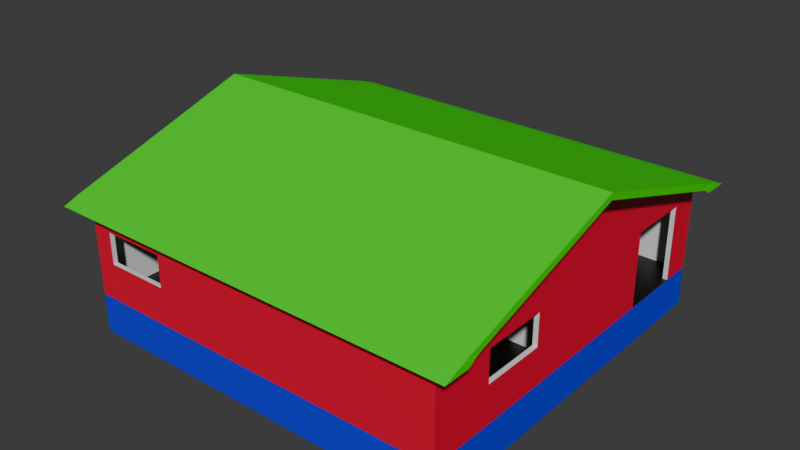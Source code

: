 # Source: Cabin_Floor_walls.blend  (saved by Blender 4.4.32; exported with 4.5.12 LTS)
import bpy
from mathutils import Matrix  # noqa: F401  (used for matrix-valued properties, if any)

bpy.ops.wm.read_factory_settings(use_empty=True)
scene = bpy.context.scene
scene.name = 'Scene'

# ---- collections
col_collection = bpy.data.collections.new('Collection'); scene.collection.children.link(col_collection)

# ---- materials (node trees are filled in below, after node groups)
mat_interior_walls = bpy.data.materials.new('Interior Walls')
mat_floor = bpy.data.materials.new('Floor')
mat_exterior_walls = bpy.data.materials.new('Exterior Walls')
mat_exterior_floor = bpy.data.materials.new('Exterior floor')
mat_roof_exterior = bpy.data.materials.new('Roof Exterior')
mat_roof_interior = bpy.data.materials.new('Roof Interior')

# ---- material node trees
mat_interior_walls.use_nodes = True; mat_interior_walls.node_tree.nodes.clear()
_N = mat_interior_walls.node_tree.nodes; _L = mat_interior_walls.node_tree.links
n0 = _N.new('ShaderNodeBsdfPrincipled'); n0.name = 'Principled BSDF'; n0.location = (10, 300)
n1 = _N.new('ShaderNodeOutputMaterial'); n1.name = 'Material Output'; n1.location = (300, 300)
_L.new(n0.outputs[0], n1.inputs[0])
n1.is_active_output = True
mat_floor.use_nodes = True; mat_floor.node_tree.nodes.clear()
_N = mat_floor.node_tree.nodes; _L = mat_floor.node_tree.links
n0 = _N.new('ShaderNodeBsdfPrincipled'); n0.name = 'Principled BSDF'; n0.location = (10, 300)
n0.inputs[0].default_value = (0.0, 0.0, 0.0, 1.0)
n1 = _N.new('ShaderNodeOutputMaterial'); n1.name = 'Material Output'; n1.location = (300, 300)
_L.new(n0.outputs[0], n1.inputs[0])
n1.is_active_output = True
mat_exterior_walls.use_nodes = True; mat_exterior_walls.node_tree.nodes.clear()
_N = mat_exterior_walls.node_tree.nodes; _L = mat_exterior_walls.node_tree.links
n0 = _N.new('ShaderNodeBsdfPrincipled'); n0.name = 'Principled BSDF'; n0.location = (10, 300)
n0.inputs[0].default_value = (0.8006, 0.0, 0.03563, 1.0)
n1 = _N.new('ShaderNodeOutputMaterial'); n1.name = 'Material Output'; n1.location = (300, 300)
_L.new(n0.outputs[0], n1.inputs[0])
n1.is_active_output = True
mat_exterior_floor.use_nodes = True; mat_exterior_floor.node_tree.nodes.clear()
_N = mat_exterior_floor.node_tree.nodes; _L = mat_exterior_floor.node_tree.links
n0 = _N.new('ShaderNodeBsdfPrincipled'); n0.name = 'Principled BSDF'; n0.location = (10, 300)
n0.inputs[0].default_value = (0.0, 0.0176, 0.8003, 1.0)
n1 = _N.new('ShaderNodeOutputMaterial'); n1.name = 'Material Output'; n1.location = (300, 300)
_L.new(n0.outputs[0], n1.inputs[0])
n1.is_active_output = True
mat_roof_exterior.use_nodes = True; mat_roof_exterior.node_tree.nodes.clear()
_N = mat_roof_exterior.node_tree.nodes; _L = mat_roof_exterior.node_tree.links
n0 = _N.new('ShaderNodeBsdfPrincipled'); n0.name = 'Principled BSDF'; n0.location = (10, 300)
n0.inputs[0].default_value = (0.02159, 0.8002, 0.0, 1.0)
n1 = _N.new('ShaderNodeOutputMaterial'); n1.name = 'Material Output'; n1.location = (300, 300)
_L.new(n0.outputs[0], n1.inputs[0])
n1.is_active_output = True
mat_roof_interior.use_nodes = True; mat_roof_interior.node_tree.nodes.clear()
_N = mat_roof_interior.node_tree.nodes; _L = mat_roof_interior.node_tree.links
n0 = _N.new('ShaderNodeBsdfPrincipled'); n0.name = 'Principled BSDF'; n0.location = (10, 300)
n0.inputs[0].default_value = (0.0, 0.8003, 0.2318, 1.0)
n1 = _N.new('ShaderNodeOutputMaterial'); n1.name = 'Material Output'; n1.location = (300, 300)
_L.new(n0.outputs[0], n1.inputs[0])
n1.is_active_output = True

# ---- world
world_world = bpy.data.worlds.new('World'); scene.world = world_world
world_world.use_nodes = True; world_world.node_tree.nodes.clear()
_N = world_world.node_tree.nodes; _L = world_world.node_tree.links
n0 = _N.new('ShaderNodeOutputWorld'); n0.name = 'World Output'; n0.location = (300, 300)
n1 = _N.new('ShaderNodeBackground'); n1.name = 'Background'; n1.location = (10, 300)
n1.inputs[0].default_value = (0.05088, 0.05088, 0.05088, 1.0)
_L.new(n1.outputs[0], n0.inputs[0])
n0.is_active_output = True
world_world.color = (0.05088, 0.05088, 0.05088)
world_world.sun_shadow_jitter_overblur = 0.0

# ---- meshes
me_cube_002 = bpy.data.meshes.new('Cube.002')
me_cube_002.from_pydata([(-1.0, -1.0, -1.0), (-0.975, -0.975, 1.0), (-1.0, 1.0, -1.0), (-0.975, 0.975, 1.0), (1.0, -1.0, -1.0), (0.975, -0.975, 1.0), (1.0, 1.0, -1.0), (0.975, 0.975, 1.0), (-1.0, -1.0, 1.0), (-1.0, 1.0, 1.0), (1.0, 1.0, 1.0), (1.0, -1.0, 1.0), (-1.0, -1.0, 5.607), (-1.0, 1.0, 5.607), (1.0, 1.0, 5.607), (1.0, -1.0, 5.607), (-0.975, -0.975, 5.5), (-0.975, 0.975, 5.5), (0.975, 0.975, 5.5), (0.975, -0.975, 5.5), (0.1656, -0.09858, 0.8166), (0.1656, -0.09858, 5.494), (0.1656, -0.06882, 0.8166), (0.1656, -0.06882, 5.494), (0.9781, -0.09858, 0.8166), (0.9781, -0.09858, 5.494), (0.9781, -0.06882, 0.8166), (0.9781, -0.06882, 5.494), (0.1508, -0.1347, 0.86), (0.1508, -0.1347, 5.543), (0.1508, -0.002272, 0.86), (0.1508, -0.002272, 5.543), (0.176, -0.1347, 0.86), (0.176, -0.1347, 5.543), (0.176, -0.002272, 0.86), (0.176, -0.002272, 5.543), (0.1508, -0.9752, 0.86), (0.1508, -0.9752, 5.543), (0.1508, -0.8051, 0.86), (0.1508, -0.8051, 5.543), (0.176, -0.9752, 0.86), (0.176, -0.9752, 5.543), (0.176, -0.8051, 0.86), (0.176, -0.8051, 5.543), (0.1502, -0.5374, 0.8457), (0.1502, -0.5374, 5.529), (0.1502, -0.32, 0.8457), (0.1502, -0.32, 5.529), (0.1754, -0.5374, 0.8457), (0.1754, -0.5374, 5.529), (0.1754, -0.32, 0.8457), (0.1754, -0.32, 5.529), (0.1502, 0.1877, 0.8457), (0.1502, 0.1877, 5.529), (0.1502, 0.3816, 0.8457), (0.1502, 0.3816, 5.529), (0.1754, 0.1877, 0.8457), (0.1754, 0.1877, 5.529), (0.1754, 0.3816, 0.8457), (0.1754, 0.3816, 5.529), (0.1656, 0.2481, 0.8166), (0.1656, 0.2481, 5.494), (0.1656, 0.2778, 0.8166), (0.1656, 0.2778, 5.494), (0.9781, 0.2481, 0.8166), (0.9781, 0.2481, 5.494), (0.9781, 0.2778, 0.8166), (0.9781, 0.2778, 5.494), (-0.5264, -0.1294, 0.8166), (-0.5264, -0.1294, 5.494), (-0.5264, -0.09964, 0.8166), (-0.5264, -0.09964, 5.494), (-0.1799, -0.1294, 0.8166), (-0.1799, -0.1294, 5.494), (-0.1799, -0.09964, 0.8166), (-0.1799, -0.09964, 5.494), (-0.9781, -0.1281, 0.8166), (-0.9781, -0.1281, 5.494), (-0.9781, -0.09835, 0.8166), (-0.9781, -0.09835, 5.494), (-0.8366, -0.1281, 0.8166), (-0.8366, -0.1281, 5.494), (-0.8366, -0.09835, 0.8166), (-0.8366, -0.09835, 5.494), (0.004777, -0.9748, 0.8457), (0.004777, -0.9748, 5.529), (0.004777, -0.3274, 0.8457), (0.004777, -0.3274, 5.529), (0.02997, -0.9748, 0.8457), (0.02997, -0.9748, 5.529), (0.02997, -0.3222, 0.8457), (0.02997, -0.3222, 5.529), (-0.3972, -0.3574, 0.8166), (-0.3972, -0.3574, 5.531), (-0.3972, -0.3277, 0.8166), (-0.3972, -0.3277, 5.509), (-0.1814, -0.3574, 0.8166), (-0.1814, -0.3574, 5.531), (-0.1814, -0.3277, 0.8166), (-0.1814, -0.3277, 5.509), (-0.422, -0.9764, 0.8457), (-0.422, -0.9764, 5.529), (-0.422, -0.1211, 0.8457), (-0.422, -0.1211, 5.529), (-0.3969, -0.9764, 0.8457), (-0.3969, -0.9764, 5.529), (-0.3969, -0.1211, 0.8457), (-0.3969, -0.1211, 5.529), (-0.975, 0.01089, 1.007), (-0.975, 0.1801, 1.007), (-0.975, 0.1801, 4.879), (-0.975, 0.01089, 4.879), (-1.0, 0.1801, 1.007), (-1.0, 0.01089, 1.007), (-1.0, 0.01089, 4.879), (-1.0, 0.1801, 4.879), (1.0, 0.4951, 1.007), (1.0, 0.8336, 4.879), (1.0, 0.8336, 1.007), (1.0, 0.4951, 4.879), (0.975, 0.4951, 1.007), (0.975, 0.8336, 1.007), (0.975, 0.4951, 4.879), (0.975, 0.8336, 4.879), (1.0, -0.6623, 2.917), (1.0, -0.6623, 4.545), (1.0, -0.3238, 4.545), (1.0, -0.3238, 2.917), (0.975, -0.6623, 4.545), (0.975, -0.3238, 4.545), (0.975, -0.6623, 2.917), (0.975, -0.3238, 2.917), (-0.975, -0.6623, 2.917), (-0.975, -0.6623, 4.545), (-0.975, -0.3238, 2.917), (-0.975, -0.3238, 4.545), (-1.0, -0.3238, 2.917), (-1.0, -0.6623, 2.917), (-1.0, -0.6623, 4.545), (-1.0, -0.3238, 4.545), (-0.975, 0.3866, 2.917), (-0.975, 0.3866, 4.545), (-0.975, 0.7251, 2.917), (-0.975, 0.7251, 4.545), (-1.0, 0.7251, 2.917), (-1.0, 0.3866, 2.917), (-1.0, 0.3866, 4.545), (-1.0, 0.7251, 4.545), (-0.2731, 1.0, 2.917), (0.06541, 1.0, 2.917), (-0.2731, 1.0, 4.545), (0.06541, 1.0, 4.545), (0.06541, 0.975, 2.917), (-0.2731, 0.975, 2.917), (-0.2731, 0.975, 4.545), (0.06541, 0.975, 4.545), (-0.8951, -0.975, 2.917), (-0.8951, -0.975, 4.545), (-0.5566, -0.975, 2.917), (-0.5566, -0.975, 4.545), (-0.8951, -1.0, 2.917), (-0.8951, -1.0, 4.545), (-0.5566, -1.0, 4.545), (-0.5566, -1.0, 2.917), (0.02538, -0.3505, 0.8166), (0.02538, -0.3505, 5.494), (0.02538, -0.3207, 0.8166), (0.02538, -0.3207, 5.518), (0.161, -0.3505, 0.8166), (0.161, -0.3505, 5.494), (0.161, -0.3207, 0.8166), (0.161, -0.3207, 5.518), (1.0, 1.0, 5.806), (1.0, -1.0, 5.806), (-0.9999, -0.8723, 5.858), (-0.9999, 0.8723, 5.858), (0.9999, 0.8723, 5.858), (0.9999, -0.8723, 5.858), (-1.0, 0.897, 5.776), (-1.0, -1.0, 5.806), (-0.975, 0.0, 5.5), (0.975, 0.0, 5.5), (-0.975, 0.975, 5.653), (0.975, 0.975, 5.653), (0.0, 0.975, 5.5), (0.0, -0.975, 5.5), (-0.9999, 0.0, 8.548), (0.9999, 0.0, 8.548), (0.0, 0.975, 5.89), (0.0, -0.975, 5.89), (-0.975, -0.975, 5.653), (0.975, -0.975, 5.653), (0.0, 0.0, 8.896), (0.0, 0.0, 5.5), (0.0, 0.975, 5.653), (0.0, -0.975, 5.653), (-1.0, -0.8962, 5.778), (-1.0, -0.9419, 5.607), (1.0, -0.9419, 5.607), (1.0, -0.8962, 5.778), (-1.0, 0.9419, 5.607), (1.0, 0.9419, 5.607), (-1.0, 0.8962, 5.778), (1.0, 0.8962, 5.778), (1.0, 1.0, 5.5), (1.0, -1.0, 5.5), (-1.0, -1.0, 5.5), (-1.0, 1.0, 5.5), (-0.9999, 0.0, 8.896), (-0.9999, 0.975, 5.89), (0.9999, 0.0, 8.896), (0.9999, -0.975, 5.89), (-1.0, -0.897, 5.776), (-0.9999, -0.975, 5.89), (-1.0, 1.0, 5.806), (1.0, 0.897, 5.776), (0.9999, 0.975, 5.89), (1.0, -0.897, 5.776), (-1.0, -1.0, 5.806), (-1.0, -1.082, 5.5), (1.0, -1.082, 5.5), (1.0, -1.0, 5.806), (-1.0, 1.082, 5.5), (-1.0, 1.0, 5.806), (1.0, 1.0, 5.806), (1.0, 1.082, 5.5), (-0.9999, 0.0, 8.896), (-0.9999, 0.975, 5.89), (0.9999, 0.0, 8.896), (0.9999, -0.975, 5.89), (-1.0, -1.0, 5.806), (-0.9999, -0.975, 5.89), (-1.0, 1.0, 5.806), (1.0, 1.0, 5.806), (0.9999, 0.975, 5.89), (1.0, -1.0, 5.806), (-1.0, -1.0, 5.806), (-1.0, -1.082, 5.5), (1.0, -1.082, 5.5), (1.0, -1.0, 5.806), (-1.0, 1.082, 5.5), (-1.0, 1.0, 5.806), (1.0, 1.0, 5.806), (1.0, 1.082, 5.5), (-0.9999, 0.0, 8.548), (-0.9999, 0.8723, 5.858), (0.9999, 0.0, 8.548), (0.9999, -0.8723, 5.858), (-1.0, -0.897, 5.776), (-0.9999, -0.8723, 5.858), (-1.0, 0.897, 5.776), (1.0, 0.897, 5.776), (0.9999, 0.8723, 5.858), (1.0, -0.897, 5.776), (-1.0, -0.8962, 5.778), (-1.0, -0.9419, 5.506), (1.0, -0.9419, 5.506), (1.0, -0.8962, 5.778), (-1.0, 0.9419, 5.506), (-1.0, 0.8962, 5.778), (1.0, 0.8962, 5.778), (1.0, 0.9419, 5.506), (-1.102, 0.0, 8.896), (-1.102, 0.975, 5.89), (1.102, 0.0, 8.896), (1.102, -0.975, 5.89), (-1.103, -1.0, 5.806), (-1.102, -0.975, 5.89), (-1.103, 1.0, 5.806), (1.103, 1.0, 5.806), (1.102, 0.975, 5.89), (1.103, -1.0, 5.806), (-1.103, -1.0, 5.806), (-1.103, -1.082, 5.5), (1.103, -1.082, 5.5), (1.103, -1.0, 5.806), (-1.103, 1.082, 5.5), (-1.103, 1.0, 5.806), (1.103, 1.0, 5.806), (1.103, 1.082, 5.5), (-1.102, 0.0, 8.548), (-1.102, 0.8723, 5.858), (1.102, 0.0, 8.548), (1.102, -0.8723, 5.858), (-1.103, -0.897, 5.776), (-1.102, -0.8723, 5.858), (-1.103, 0.897, 5.776), (1.103, 0.897, 5.776), (1.102, 0.8723, 5.858), (1.103, -0.897, 5.776), (-1.103, -0.8962, 5.778), (-1.103, -0.9419, 5.506), (1.103, -0.9419, 5.506), (1.103, -0.8962, 5.778), (-1.103, 0.9419, 5.506), (-1.103, 0.8962, 5.778), (1.103, 0.8962, 5.778), (1.103, 0.9419, 5.506), (-1.0, 1.082, 5.5), (1.0, 1.082, 5.5), (-1.0, 1.082, 5.5), (1.0, 1.082, 5.5), (-1.103, 1.082, 5.5), (1.103, 1.082, 5.5), (0.1508, -0.002813, 4.622), (0.1508, -0.002813, 5.53), (0.1508, 0.191, 4.622), (0.1508, 0.191, 5.53), (0.176, -0.002813, 4.622), (0.176, -0.002813, 5.53), (0.176, 0.191, 4.622), (0.176, 0.191, 5.53), (0.1508, -0.3225, 4.622), (0.1508, -0.3225, 5.53), (0.1508, -0.1287, 4.622), (0.1508, -0.1287, 5.53), (0.176, -0.3225, 4.622), (0.176, -0.3225, 5.53), (0.176, -0.1287, 4.622), (0.176, -0.1287, 5.53), (0.009101, -0.3578, 4.622), (0.009101, -0.3578, 5.53), (-0.1847, -0.3578, 4.622), (-0.1847, -0.3578, 5.53), (0.009101, -0.3277, 4.622), (0.009101, -0.3277, 5.53), (-0.1847, -0.3277, 4.622), (-0.1847, -0.3277, 5.53)], [(219, 255), (206, 237), (225, 261), (204, 243)], [(0, 8, 9, 2), (2, 9, 10, 6), (6, 10, 11, 4), (4, 11, 8, 0), (2, 6, 4, 0), (7, 3, 1, 5), (118, 10, 204, 117), (124, 125, 205, 11, 10, 118, 116, 119, 126, 127), (119, 117, 204, 205, 125, 126), (132, 133, 16, 1, 108, 111, 135, 134), (133, 135, 111, 110, 141, 143, 17, 180, 16), (140, 141, 110, 109, 3, 17, 143, 142), (108, 1, 3, 109), (120, 121, 7, 5, 19, 128, 130, 131, 129, 122), (128, 19, 181, 18, 123, 122, 129), (18, 7, 121, 123), (151, 204, 10, 9, 207, 150, 148, 149), (150, 207, 204, 151), (195, 190, 213, 189), (204, 207, 222, 225), (194, 183, 216, 188), (206, 205, 220, 219), (19, 5, 1, 16, 157, 156, 158, 159), (157, 16, 185, 19, 159), (155, 18, 184, 17, 154), (153, 154, 17, 3, 7, 18, 155, 152), (136, 139, 114, 113, 8, 206, 138, 137), (144, 147, 207, 9, 112, 115, 146, 145), (139, 138, 206, 207, 147, 146, 115, 114), (112, 9, 8, 113), (161, 206, 8, 11, 205, 162, 163, 160), (162, 205, 206, 161), (20, 21, 23, 22), (22, 23, 27, 26), (26, 27, 25, 24), (24, 25, 21, 20), (22, 26, 24, 20), (27, 23, 21, 25), (28, 29, 31, 30), (30, 31, 35, 34), (34, 35, 33, 32), (32, 33, 29, 28), (30, 34, 32, 28), (35, 31, 29, 33), (36, 37, 39, 38), (38, 39, 43, 42), (42, 43, 41, 40), (40, 41, 37, 36), (44, 45, 47, 46), (46, 47, 51, 50), (50, 51, 49, 48), (48, 49, 45, 44), (52, 53, 55, 54), (54, 55, 59, 58), (58, 59, 57, 56), (56, 57, 53, 52), (62, 63, 67, 66), (64, 65, 61, 60), (62, 66, 64, 60), (67, 63, 61, 65), (70, 71, 75, 74), (72, 73, 69, 68), (70, 74, 72, 68), (75, 71, 69, 73), (78, 79, 83, 82), (80, 81, 77, 76), (78, 82, 80, 76), (83, 79, 77, 81), (84, 85, 87, 86), (86, 87, 91, 90), (90, 91, 89, 88), (88, 89, 85, 84), (94, 95, 99, 98), (96, 97, 93, 92), (94, 98, 96, 92), (99, 95, 93, 97), (100, 101, 103, 102), (102, 103, 107, 106), (106, 107, 105, 104), (104, 105, 101, 100), (98, 99, 97, 96), (74, 75, 73, 72), (82, 83, 81, 80), (70, 68, 69, 71), (112, 109, 110, 115), (114, 111, 108, 113), (108, 109, 112, 113), (115, 110, 111, 114), (121, 118, 117, 123), (116, 120, 122, 119), (116, 118, 121, 120), (119, 122, 123, 117), (131, 127, 126, 129), (128, 125, 124, 130), (124, 127, 131, 130), (129, 126, 125, 128), (136, 134, 135, 139), (132, 137, 138, 133), (132, 134, 136, 137), (139, 135, 133, 138), (144, 142, 143, 147), (146, 141, 140, 145), (140, 142, 144, 145), (147, 143, 141, 146), (153, 148, 150, 154), (155, 151, 149, 152), (152, 149, 148, 153), (150, 151, 155, 154), (160, 156, 157, 161), (158, 163, 162, 159), (163, 158, 156, 160), (157, 159, 162, 161), (166, 167, 171, 170), (168, 169, 165, 164), (166, 170, 168, 164), (171, 167, 165, 169), (170, 171, 169, 168), (174, 186, 175, 178, 212), (209, 188, 216, 172, 214), (176, 187, 177, 217, 215), (211, 189, 213, 179, 173), (13, 12, 212, 178), (193, 185, 16, 180), (15, 14, 215, 217), (192, 188, 209, 208), (189, 192, 208, 213), (211, 210, 192, 189), (210, 216, 188, 192), (184, 193, 180, 17), (18, 181, 193, 184), (181, 19, 185, 193), (182, 194, 188, 209), (17, 184, 194, 182), (184, 18, 183, 194), (191, 195, 189, 211), (19, 185, 195, 191), (185, 16, 190, 195), (219, 220, 221, 218), (15, 217, 199, 198), (173, 179, 218, 221), (212, 12, 197, 196), (225, 222, 223, 224), (215, 14, 201, 203), (214, 172, 224, 223), (13, 178, 202, 200), (14, 15, 205, 204), (12, 13, 207, 206), (197, 219, 237, 255), (196, 197, 255, 254), (218, 196, 254, 236), (210, 211, 229, 228), (187, 176, 252, 246), (225, 224, 242, 243), (173, 217, 253, 235), (208, 209, 227, 226), (186, 174, 249, 244), (223, 222, 240, 241), (199, 217, 173, 221), (212, 196, 218, 179), (215, 172, 233, 251), (217, 177, 247, 253), (215, 203, 224, 172), (202, 178, 214, 223), (254, 255, 291, 290), (235, 253, 289, 271), (231, 226, 262, 267), (246, 252, 288, 282), (251, 233, 269, 287), (229, 235, 271, 265), (244, 249, 285, 280), (233, 234, 270, 269), (253, 247, 283, 289), (232, 250, 286, 268), (227, 232, 268, 263), (252, 251, 287, 288), (219, 218, 236, 237), (198, 199, 257, 256), (179, 213, 231, 230), (220, 198, 256, 238), (221, 220, 238, 239), (209, 214, 232, 227), (199, 221, 239, 257), (222, 200, 258, 240), (202, 223, 241, 259), (172, 216, 234, 233), (224, 203, 260, 242), (175, 186, 244, 245), (213, 208, 226, 231), (200, 202, 259, 258), (211, 173, 235, 229), (201, 225, 243, 261), (177, 187, 246, 247), (216, 210, 228, 234), (203, 201, 261, 260), (174, 212, 248, 249), (212, 179, 230, 248), (178, 175, 245, 250), (214, 178, 250, 232), (176, 215, 251, 252), (281, 280, 262, 263), (283, 282, 264, 265), (285, 284, 266, 267), (286, 281, 263, 268), (288, 287, 269, 270), (289, 283, 265, 271), (280, 285, 267, 262), (282, 288, 270, 264), (290, 291, 273, 272), (292, 293, 275, 274), (294, 295, 277, 276), (296, 297, 279, 278), (234, 228, 264, 270), (236, 254, 290, 272), (256, 257, 293, 292), (237, 236, 272, 273), (255, 237, 273, 291), (258, 259, 295, 294), (239, 238, 274, 275), (238, 256, 292, 274), (260, 261, 297, 296), (241, 240, 276, 277), (257, 239, 275, 293), (243, 242, 278, 279), (240, 258, 294, 276), (245, 244, 280, 281), (259, 241, 277, 295), (247, 246, 282, 283), (242, 260, 296, 278), (226, 227, 263, 262), (249, 248, 284, 285), (261, 243, 279, 297), (228, 229, 265, 264), (250, 245, 281, 286), (230, 231, 267, 266), (248, 230, 266, 284), (207, 258, 240, 222), (255, 206, 219, 237), (205, 256, 238, 220), (261, 204, 225, 243), (279, 243, 301, 303), (240, 276, 302, 300), (222, 225, 299, 298), (304, 305, 307, 306), (306, 307, 311, 310), (310, 311, 309, 308), (308, 309, 305, 304), (306, 310, 308, 304), (311, 307, 305, 309), (312, 313, 315, 314), (314, 315, 319, 318), (318, 319, 317, 316), (316, 317, 313, 312), (314, 318, 316, 312), (319, 315, 313, 317), (86, 87, 167, 166), (320, 321, 323, 322), (322, 323, 327, 326), (326, 327, 325, 324), (324, 325, 321, 320), (322, 326, 324, 320), (327, 323, 321, 325)])
me_cube_002.polygons.foreach_set('material_index', [3, 3, 3, 3, 3, 1, 2, 2, 2, 0, 0, 0, 0, 0, 0, 0, 2, 2, 0, 4, 0, 4, 0, 0, 0, 0, 2, 2, 2, 0, 2, 2, 0, 0, 0, 0, 0, 0, 0, 0, 0, 0, 0, 0, 0, 0, 0, 0, 0, 0, 0, 0, 0, 0, 0, 0, 0, 0, 0, 0, 0, 0, 0, 0, 0, 0, 0, 0, 0, 0, 0, 0, 0, 0, 0, 0, 0, 0, 0, 0, 0, 0, 0, 0, 0, 0, 1, 0, 0, 0, 1, 0, 0, 0, 0, 0, 0, 0, 0, 0, 0, 0, 0, 0, 0, 0, 0, 0, 0, 0, 0, 0, 0, 0, 0, 0, 0, 2, 4, 2, 4, 2, 5, 2, 4, 4, 4, 4, 5, 5, 5, 0, 0, 0, 0, 0, 0, 4, 2, 0, 2, 4, 2, 0, 2, 2, 2, 2, 2, 2, 0, 0, 2, 2, 0, 0, 2, 2, 2, 2, 0, 2, 2, 4, 2, 4, 4, 2, 4, 4, 4, 4, 2, 4, 4, 2, 2, 0, 2, 2, 0, 2, 2, 2, 0, 2, 0, 0, 2, 0, 2, 0, 0, 2, 0, 2, 0, 2, 0, 4, 4, 4, 4, 4, 4, 4, 4, 4, 4, 4, 4, 4, 2, 4, 4, 4, 4, 4, 4, 4, 4, 2, 4, 4, 4, 2, 4, 2, 4, 4, 4, 4, 4, 4, 2, 4, 4, 4, 4, 4, 4, 4, 0, 0, 0, 0, 0, 0, 0, 0, 0, 0, 0, 0, 0, 0, 0, 0, 0, 0, 0])
_uv = me_cube_002.uv_layers.new(name='UVMap')
_uv.uv.foreach_set('vector', [0.375, 0.0, 0.625, 0.0, 0.625, 0.25, 0.375, 0.25, 0.375, 0.25, 0.625, 0.25, 0.625, 0.5, 0.375, 0.5, 0.375, 0.5, 0.625, 0.5, 0.625, 0.75, 0.375, 0.75, 0.375, 0.75, 0.625, 0.75, 0.625, 1.0, 0.375, 1.0, 0.125, 0.5, 0.375, 0.5, 0.375, 0.75, 0.125, 0.75, 0.6281, 0.5031, 0.8719, 0.5031, 0.8719, 0.7469, 0.6281, 0.7469, 0.625, 0.5208, 0.625, 0.5, 0.625, 0.5, 0.625, 0.5208, 0.625, 0.7078, 0.625, 0.7078, 0.625, 0.75, 0.625, 0.75, 0.625, 0.5, 0.625, 0.5208, 0.625, 0.5631, 0.625, 0.5631, 0.625, 0.6655, 0.625, 0.6655, 0.625, 0.5631, 0.625, 0.5208, 0.625, 0.5, 0.625, 0.75, 0.625, 0.7078, 0.625, 0.6655, 0.8719, 0.7078, 0.8719, 0.7078, 0.8719, 0.7469, 0.8719, 0.7469, 0.8719, 0.6236, 0.8719, 0.6236, 0.8719, 0.6655, 0.8719, 0.6655, 0.8719, 0.7078, 0.8719, 0.6655, 0.8719, 0.6236, 0.8719, 0.6025, 0.8719, 0.5767, 0.8719, 0.5344, 0.8719, 0.5031, 0.8719, 0.625, 0.8719, 0.7469, 0.8719, 0.5767, 0.8719, 0.5767, 0.8719, 0.6025, 0.8719, 0.6025, 0.8719, 0.5031, 0.8719, 0.5031, 0.8719, 0.5344, 0.8719, 0.5344, 0.8719, 0.6236, 0.8719, 0.7469, 0.8719, 0.5031, 0.8719, 0.6025, 0.6281, 0.5631, 0.6281, 0.5208, 0.6281, 0.5031, 0.6281, 0.7469, 0.6281, 0.7469, 0.6281, 0.7078, 0.6281, 0.7078, 0.6281, 0.6655, 0.6281, 0.6655, 0.6281, 0.5631, 0.6281, 0.7078, 0.6281, 0.7469, 0.6281, 0.625, 0.6281, 0.5031, 0.6281, 0.5208, 0.6281, 0.5631, 0.6281, 0.6655, 0.6281, 0.5031, 0.6281, 0.5031, 0.6281, 0.5208, 0.6281, 0.5208, 0.625, 0.3832, 0.625, 0.5, 0.625, 0.5, 0.625, 0.25, 0.625, 0.25, 0.625, 0.3409, 0.625, 0.3409, 0.625, 0.3832, 0.625, 0.3409, 0.625, 0.25, 0.625, 0.5, 0.625, 0.3832, 0.75, 0.7469, 0.8719, 0.7469, 0.8719, 0.7469, 0.75, 0.7469, 0.625, 0.5, 0.625, 0.25, 0.625, 0.25, 0.625, 0.5, 0.75, 0.5031, 0.6281, 0.5031, 0.6281, 0.5031, 0.75, 0.5031, 0.625, 1.0, 0.625, 0.75, 0.625, 0.75, 0.625, 1.0, 0.6281, 0.7469, 0.6281, 0.7469, 0.8719, 0.7469, 0.8719, 0.7469, 0.8619, 0.7469, 0.8619, 0.7469, 0.8196, 0.7469, 0.8196, 0.7469, 0.8619, 0.7469, 0.8719, 0.7469, 0.75, 0.7469, 0.6281, 0.7469, 0.8196, 0.7469, 0.7418, 0.5031, 0.6281, 0.5031, 0.75, 0.5031, 0.8719, 0.5031, 0.7841, 0.5031, 0.7841, 0.5031, 0.7841, 0.5031, 0.8719, 0.5031, 0.8719, 0.5031, 0.6281, 0.5031, 0.6281, 0.5031, 0.7418, 0.5031, 0.7418, 0.5031, 0.625, 0.08452, 0.625, 0.08452, 0.625, 0.1264, 0.625, 0.1264, 0.625, 0.0, 0.625, 0.0, 0.625, 0.04221, 0.625, 0.04221, 0.625, 0.2156, 0.625, 0.2156, 0.625, 0.25, 0.625, 0.25, 0.625, 0.1475, 0.625, 0.1475, 0.625, 0.1733, 0.625, 0.1733, 0.625, 0.08452, 0.625, 0.04221, 0.625, 0.0, 0.625, 0.25, 0.625, 0.2156, 0.625, 0.1733, 0.625, 0.1475, 0.625, 0.1264, 0.625, 0.1475, 0.625, 0.25, 0.625, 0.0, 0.625, 0.1264, 0.625, 0.9869, 0.625, 1.0, 0.625, 1.0, 0.625, 0.75, 0.625, 0.75, 0.625, 0.9446, 0.625, 0.9446, 0.625, 0.9869, 0.625, 0.9446, 0.625, 0.75, 0.625, 1.0, 0.625, 0.9869, 0.375, 0.0, 0.625, 0.0, 0.625, 0.25, 0.375, 0.25, 0.375, 0.25, 0.625, 0.25, 0.625, 0.5, 0.375, 0.5, 0.375, 0.5, 0.625, 0.5, 0.625, 0.75, 0.375, 0.75, 0.375, 0.75, 0.625, 0.75, 0.625, 1.0, 0.375, 1.0, 0.125, 0.5, 0.375, 0.5, 0.375, 0.75, 0.125, 0.75, 0.625, 0.5, 0.875, 0.5, 0.875, 0.75, 0.625, 0.75, 0.375, 0.0, 0.625, 0.0, 0.625, 0.25, 0.375, 0.25, 0.375, 0.25, 0.625, 0.25, 0.625, 0.5, 0.375, 0.5, 0.375, 0.5, 0.625, 0.5, 0.625, 0.75, 0.375, 0.75, 0.375, 0.75, 0.625, 0.75, 0.625, 1.0, 0.375, 1.0, 0.125, 0.5, 0.375, 0.5, 0.375, 0.75, 0.125, 0.75, 0.625, 0.5, 0.875, 0.5, 0.875, 0.75, 0.625, 0.75, 0.375, 0.0, 0.625, 0.0, 0.625, 0.25, 0.375, 0.25, 0.375, 0.25, 0.625, 0.25, 0.625, 0.5, 0.375, 0.5, 0.375, 0.5, 0.625, 0.5, 0.625, 0.75, 0.375, 0.75, 0.375, 0.75, 0.625, 0.75, 0.625, 1.0, 0.375, 1.0, 0.375, 0.0, 0.625, 0.0, 0.625, 0.25, 0.375, 0.25, 0.375, 0.25, 0.625, 0.25, 0.625, 0.5, 0.375, 0.5, 0.375, 0.5, 0.625, 0.5, 0.625, 0.75, 0.375, 0.75, 0.375, 0.75, 0.625, 0.75, 0.625, 1.0, 0.375, 1.0, 0.375, 0.0, 0.625, 0.0, 0.625, 0.25, 0.375, 0.25, 0.375, 0.25, 0.625, 0.25, 0.625, 0.5, 0.375, 0.5, 0.375, 0.5, 0.625, 0.5, 0.625, 0.75, 0.375, 0.75, 0.375, 0.75, 0.625, 0.75, 0.625, 1.0, 0.375, 1.0, 0.375, 0.25, 0.625, 0.25, 0.625, 0.5, 0.375, 0.5, 0.375, 0.75, 0.625, 0.75, 0.625, 1.0, 0.375, 1.0, 0.125, 0.5, 0.375, 0.5, 0.375, 0.75, 0.125, 0.75, 0.625, 0.5, 0.875, 0.5, 0.875, 0.75, 0.625, 0.75, 0.375, 0.25, 0.625, 0.25, 0.625, 0.5, 0.375, 0.5, 0.375, 0.75, 0.625, 0.75, 0.625, 1.0, 0.375, 1.0, 0.125, 0.5, 0.375, 0.5, 0.375, 0.75, 0.125, 0.75, 0.625, 0.5, 0.875, 0.5, 0.875, 0.75, 0.625, 0.75, 0.375, 0.25, 0.625, 0.25, 0.625, 0.5, 0.375, 0.5, 0.375, 0.75, 0.625, 0.75, 0.625, 1.0, 0.375, 1.0, 0.125, 0.5, 0.375, 0.5, 0.375, 0.75, 0.125, 0.75, 0.625, 0.5, 0.875, 0.5, 0.875, 0.75, 0.625, 0.75, 0.375, 0.0, 0.625, 0.0, 0.625, 0.25, 0.375, 0.25, 0.375, 0.25, 0.625, 0.25, 0.625, 0.5, 0.375, 0.5, 0.375, 0.5, 0.625, 0.5, 0.625, 0.75, 0.375, 0.75, 0.375, 0.75, 0.625, 0.75, 0.625, 1.0, 0.375, 1.0, 0.375, 0.25, 0.625, 0.25, 0.625, 0.5, 0.375, 0.5, 0.375, 0.75, 0.625, 0.75, 0.625, 1.0, 0.375, 1.0, 0.125, 0.5, 0.375, 0.5, 0.375, 0.75, 0.125, 0.75, 0.625, 0.5, 0.875, 0.5, 0.875, 0.75, 0.625, 0.75, 0.375, 0.0, 0.625, 0.0, 0.625, 0.25, 0.375, 0.25, 0.375, 0.25, 0.625, 0.25, 0.625, 0.5, 0.375, 0.5, 0.375, 0.5, 0.625, 0.5, 0.625, 0.75, 0.375, 0.75, 0.375, 0.75, 0.625, 0.75, 0.625, 1.0, 0.375, 1.0, 0.375, 0.5, 0.625, 0.5, 0.625, 0.75, 0.375, 0.75, 0.375, 0.5, 0.625, 0.5, 0.625, 0.75, 0.375, 0.75, 0.375, 0.5, 0.625, 0.5, 0.625, 0.75, 0.375, 0.75, 0.375, 0.25, 0.375, 1.0, 0.875, 0.75, 0.625, 0.25, 0.375, 0.3212, 0.375, 0.3989, 0.625, 0.3989, 0.625, 0.3212, 0.625, 0.9288, 0.625, 0.8511, 0.375, 0.8511, 0.375, 0.9288, 0.2739, 0.75, 0.2739, 0.5, 0.1962, 0.5, 0.1962, 0.75, 0.8038, 0.5, 0.7261, 0.5, 0.7261, 0.75, 0.8038, 0.75, 0.375, 0.3158, 0.375, 0.3935, 0.625, 0.3935, 0.625, 0.3158, 0.375, 0.8565, 0.375, 0.9342, 0.625, 0.9342, 0.625, 0.8565, 0.2685, 0.75, 0.2685, 0.5, 0.1908, 0.5, 0.1908, 0.75, 0.7315, 0.75, 0.8092, 0.75, 0.8092, 0.5, 0.7315, 0.5, 0.375, 0.3158, 0.375, 0.3935, 0.625, 0.3935, 0.625, 0.3158, 0.625, 0.9342, 0.625, 0.8565, 0.375, 0.8565, 0.375, 0.9342, 0.2685, 0.75, 0.2685, 0.5, 0.1908, 0.5, 0.1908, 0.75, 0.8092, 0.5, 0.7315, 0.5, 0.7315, 0.75, 0.8092, 0.75, 0.375, 0.3339, 0.375, 0.4116, 0.625, 0.4116, 0.625, 0.3339, 0.375, 0.8384, 0.375, 0.9161, 0.625, 0.9161, 0.625, 0.8384, 0.2866, 0.75, 0.2866, 0.5, 0.2089, 0.5, 0.2089, 0.75, 0.7911, 0.5, 0.7134, 0.5, 0.7134, 0.75, 0.7911, 0.75, 0.375, 0.3339, 0.375, 0.4116, 0.625, 0.4116, 0.625, 0.3339, 0.625, 0.9161, 0.625, 0.8384, 0.375, 0.8384, 0.375, 0.9161, 0.2866, 0.75, 0.2866, 0.5, 0.2089, 0.5, 0.2089, 0.75, 0.7911, 0.5, 0.7134, 0.5, 0.7134, 0.75, 0.7911, 0.75, 0.375, 0.5, 0.375, 0.5, 0.625, 0.25, 0.625, 0.25, 0.625, 0.75, 0.625, 0.75, 0.375, 1.0, 0.375, 1.0, 0.1715, 0.75, 0.2492, 0.75, 0.2492, 0.5, 0.1715, 0.5, 0.7508, 0.5, 0.7508, 0.75, 0.8285, 0.75, 0.8285, 0.5, 0.375, 0.5, 0.375, 0.5, 0.625, 0.25, 0.625, 0.25, 0.375, 1.0, 0.375, 1.0, 0.625, 0.75, 0.625, 0.75, 0.1978, 0.75, 0.2755, 0.75, 0.2755, 0.5, 0.1978, 0.5, 0.7245, 0.5, 0.7245, 0.75, 0.8022, 0.75, 0.8022, 0.5, 0.375, 0.25, 0.625, 0.25, 0.625, 0.5, 0.375, 0.5, 0.375, 0.75, 0.625, 0.75, 0.625, 1.0, 0.375, 1.0, 0.125, 0.5, 0.375, 0.5, 0.375, 0.75, 0.125, 0.75, 0.625, 0.5, 0.875, 0.5, 0.875, 0.75, 0.625, 0.75, 0.375, 0.5, 0.625, 0.5, 0.625, 0.75, 0.375, 0.75, 0.8742, 0.734, 0.8719, 0.625, 0.8742, 0.516, 0.8754, 0.5129, 0.8754, 0.7371, 0.8719, 0.5031, 0.75, 0.5031, 0.6281, 0.5031, 0.625, 0.5, 0.875, 0.5, 0.6258, 0.516, 0.6281, 0.625, 0.6258, 0.734, 0.625, 0.75, 0.625, 0.5, 0.6281, 0.7469, 0.75, 0.7469, 0.8719, 0.7469, 0.875, 0.75, 0.625, 0.75, 0.625, 0.25, 0.625, 0.0, 0.625, 0.01288, 0.625, 0.2371, 0.75, 0.625, 0.75, 0.7469, 0.8719, 0.7469, 0.8719, 0.625, 0.625, 0.75, 0.625, 0.5, 0.625, 0.5, 0.625, 0.75, 0.75, 0.625, 0.75, 0.5031, 0.8719, 0.5031, 0.8719, 0.625, 0.75, 0.7469, 0.75, 0.625, 0.8719, 0.625, 0.8719, 0.7469, 0.6281, 0.7469, 0.6281, 0.625, 0.75, 0.625, 0.75, 0.7469, 0.6281, 0.625, 0.6281, 0.5031, 0.75, 0.5031, 0.75, 0.625, 0.75, 0.5031, 0.75, 0.625, 0.8719, 0.625, 0.8719, 0.5031, 0.6281, 0.5031, 0.6281, 0.625, 0.75, 0.625, 0.75, 0.5031, 0.6281, 0.625, 0.6281, 0.7469, 0.75, 0.7469, 0.75, 0.625, 0.8719, 0.5031, 0.75, 0.5031, 0.75, 0.5031, 0.8719, 0.5031, 0.8719, 0.5031, 0.75, 0.5031, 0.75, 0.5031, 0.8719, 0.5031, 0.75, 0.5031, 0.6281, 0.5031, 0.6281, 0.5031, 0.75, 0.5031, 0.6281, 0.7469, 0.75, 0.7469, 0.75, 0.7469, 0.6281, 0.7469, 0.6281, 0.7469, 0.75, 0.7469, 0.75, 0.7469, 0.6281, 0.7469, 0.75, 0.7469, 0.8719, 0.7469, 0.8719, 0.7469, 0.75, 0.7469, 0.625, 1.0, 0.625, 0.75, 0.625, 0.75, 0.625, 1.0, 0.625, 0.75, 0.625, 0.75, 0.625, 0.75, 0.625, 0.75, 0.625, 0.75, 0.875, 0.75, 0.875, 0.75, 0.625, 0.75, 0.625, 0.0, 0.625, 0.0, 0.625, 0.0, 0.625, 0.0, 0.625, 0.5, 0.625, 0.25, 0.625, 0.25, 0.625, 0.5, 0.625, 0.5, 0.625, 0.5, 0.625, 0.5, 0.625, 0.5, 0.875, 0.5, 0.625, 0.5, 0.625, 0.5, 0.875, 0.5, 0.625, 0.25, 0.625, 0.25, 0.625, 0.25, 0.625, 0.25, 0.625, 0.5, 0.625, 0.75, 0.625, 0.75, 0.625, 0.5, 0.625, 0.0, 0.625, 0.25, 0.625, 0.25, 0.625, 0.0, 0.625, 0.0, 0.625, 0.0, 0.625, 0.0, 0.625, 0.0, 0.625, 0.0, 0.625, 0.0, 0.625, 0.0, 0.625, 0.0, 0.625, 0.0, 0.625, 0.0, 0.625, 0.0, 0.625, 0.0, 0.6281, 0.625, 0.6281, 0.7469, 0.6281, 0.7469, 0.6281, 0.625, 0.6281, 0.625, 0.6258, 0.516, 0.6258, 0.516, 0.6281, 0.625, 0.625, 0.5, 0.625, 0.5, 0.625, 0.5, 0.625, 0.5, 0.625, 0.75, 0.625, 0.75, 0.625, 0.75, 0.625, 0.75, 0.8719, 0.625, 0.8719, 0.5031, 0.8719, 0.5031, 0.8719, 0.625, 0.8719, 0.625, 0.8742, 0.734, 0.8742, 0.734, 0.8719, 0.625, 0.625, 0.25, 0.625, 0.25, 0.625, 0.25, 0.625, 0.25, 0.625, 0.75, 0.625, 0.75, 0.625, 0.75, 0.625, 0.75, 0.625, 0.0, 0.625, 0.0, 0.625, 0.0, 0.625, 0.0, 0.625, 0.5, 0.625, 0.5, 0.625, 0.5, 0.625, 0.5, 0.625, 0.75, 0.6258, 0.734, 0.6258, 0.734, 0.625, 0.75, 0.625, 0.5, 0.625, 0.5, 0.625, 0.5, 0.625, 0.5, 0.625, 0.25, 0.625, 0.25, 0.625, 0.25, 0.625, 0.25, 0.625, 0.0, 0.625, 0.0, 0.625, 0.0, 0.625, 0.0, 0.625, 0.75, 0.625, 0.75, 0.625, 0.75, 0.625, 0.75, 0.8719, 0.7469, 0.8719, 0.625, 0.8719, 0.625, 0.8719, 0.7469, 0.6281, 0.625, 0.6258, 0.516, 0.6258, 0.516, 0.6281, 0.625, 0.625, 0.5, 0.625, 0.5, 0.625, 0.5, 0.625, 0.5, 0.6281, 0.7469, 0.625, 0.75, 0.625, 0.75, 0.6281, 0.7469, 0.8719, 0.625, 0.8742, 0.734, 0.8742, 0.734, 0.8719, 0.625, 0.625, 0.5, 0.6281, 0.5031, 0.6281, 0.5031, 0.625, 0.5, 0.625, 0.75, 0.6258, 0.734, 0.6258, 0.734, 0.625, 0.75, 0.625, 0.25, 0.625, 0.25, 0.625, 0.25, 0.625, 0.25, 0.8719, 0.5031, 0.875, 0.5, 0.875, 0.5, 0.8719, 0.5031, 0.6258, 0.516, 0.625, 0.5, 0.625, 0.5, 0.6258, 0.516, 0.625, 1.0, 0.625, 1.0, 0.625, 1.0, 0.625, 1.0, 0.625, 0.75, 0.625, 0.75, 0.625, 0.75, 0.625, 0.75, 0.875, 0.75, 0.8719, 0.7469, 0.8719, 0.7469, 0.875, 0.75, 0.625, 0.75, 0.625, 0.75, 0.625, 0.75, 0.625, 0.75, 0.625, 0.75, 0.625, 0.75, 0.625, 0.75, 0.625, 0.75, 0.8719, 0.5031, 0.875, 0.5, 0.875, 0.5, 0.8719, 0.5031, 0.625, 0.75, 0.625, 0.75, 0.625, 0.75, 0.625, 0.75, 0.625, 0.25, 0.625, 0.25, 0.625, 0.25, 0.625, 0.25, 0.625, 0.25, 0.625, 0.25, 0.625, 0.25, 0.625, 0.25, 0.625, 0.5, 0.6281, 0.5031, 0.6281, 0.5031, 0.625, 0.5, 0.625, 0.5, 0.625, 0.5, 0.625, 0.5, 0.625, 0.5, 0.8742, 0.516, 0.8719, 0.625, 0.8719, 0.625, 0.8742, 0.516, 0.8719, 0.7469, 0.8719, 0.625, 0.8719, 0.625, 0.8719, 0.7469, 0.625, 0.25, 0.625, 0.25, 0.625, 0.25, 0.625, 0.25, 0.6281, 0.7469, 0.625, 0.75, 0.625, 0.75, 0.6281, 0.7469, 0.625, 0.5, 0.625, 0.5, 0.625, 0.5, 0.625, 0.5, 0.6258, 0.734, 0.6281, 0.625, 0.6281, 0.625, 0.6258, 0.734, 0.6281, 0.5031, 0.6281, 0.625, 0.6281, 0.625, 0.6281, 0.5031, 0.625, 0.5, 0.625, 0.5, 0.625, 0.5, 0.625, 0.5, 0.8742, 0.734, 0.8754, 0.7371, 0.8754, 0.7371, 0.8742, 0.734, 0.625, 0.0, 0.625, 0.0, 0.625, 0.0, 0.625, 0.0, 0.8754, 0.5129, 0.8742, 0.516, 0.8742, 0.516, 0.8754, 0.5129, 0.625, 0.25, 0.625, 0.25, 0.625, 0.25, 0.625, 0.25, 0.6258, 0.516, 0.625, 0.5, 0.625, 0.5, 0.6258, 0.516, 0.8742, 0.516, 0.8719, 0.625, 0.8719, 0.625, 0.8719, 0.5031, 0.6258, 0.734, 0.6281, 0.625, 0.6281, 0.625, 0.6281, 0.7469, 0.8742, 0.734, 0.8754, 0.7371, 0.875, 0.75, 0.8719, 0.7469, 0.8754, 0.5129, 0.8742, 0.516, 0.8719, 0.5031, 0.875, 0.5, 0.6258, 0.516, 0.625, 0.5, 0.625, 0.5, 0.6281, 0.5031, 0.625, 0.75, 0.6258, 0.734, 0.6281, 0.7469, 0.625, 0.75, 0.8719, 0.625, 0.8742, 0.734, 0.8719, 0.7469, 0.8719, 0.625, 0.6281, 0.625, 0.6258, 0.516, 0.6281, 0.5031, 0.6281, 0.625, 0.625, 0.0, 0.625, 0.0, 0.625, 0.0, 0.625, 0.0, 0.625, 0.75, 0.625, 0.75, 0.625, 0.75, 0.625, 0.75, 0.625, 0.25, 0.625, 0.25, 0.625, 0.25, 0.625, 0.25, 0.625, 0.5, 0.625, 0.5, 0.625, 0.5, 0.625, 0.5, 0.6281, 0.5031, 0.6281, 0.625, 0.6281, 0.625, 0.6281, 0.5031, 0.625, 0.0, 0.625, 0.0, 0.625, 0.0, 0.625, 0.0, 0.625, 0.75, 0.625, 0.75, 0.625, 0.75, 0.625, 0.75, 0.625, 1.0, 0.625, 1.0, 0.625, 1.0, 0.625, 1.0, 0.625, 0.0, 0.625, 0.0, 0.625, 0.0, 0.625, 0.0, 0.625, 0.25, 0.625, 0.25, 0.625, 0.25, 0.625, 0.25, 0.625, 0.75, 0.625, 0.75, 0.625, 0.75, 0.625, 0.75, 0.625, 0.75, 0.625, 0.75, 0.625, 0.75, 0.625, 0.75, 0.625, 0.5, 0.625, 0.5, 0.625, 0.5, 0.625, 0.5, 0.625, 0.25, 0.625, 0.25, 0.625, 0.25, 0.625, 0.25, 0.625, 0.75, 0.625, 0.75, 0.625, 0.75, 0.625, 0.75, 0.625, 0.5, 0.625, 0.5, 0.625, 0.5, 0.625, 0.5, 0.625, 0.25, 0.625, 0.25, 0.625, 0.25, 0.625, 0.25, 0.8742, 0.516, 0.8719, 0.625, 0.8719, 0.625, 0.8742, 0.516, 0.625, 0.25, 0.625, 0.25, 0.625, 0.25, 0.625, 0.25, 0.6258, 0.734, 0.6281, 0.625, 0.6281, 0.625, 0.6258, 0.734, 0.625, 0.5, 0.625, 0.5, 0.625, 0.5, 0.625, 0.5, 0.8719, 0.625, 0.8719, 0.5031, 0.8719, 0.5031, 0.8719, 0.625, 0.8742, 0.734, 0.8754, 0.7371, 0.8754, 0.7371, 0.8742, 0.734, 0.625, 0.5, 0.625, 0.5, 0.625, 0.5, 0.625, 0.5, 0.6281, 0.625, 0.6281, 0.7469, 0.6281, 0.7469, 0.6281, 0.625, 0.8754, 0.5129, 0.8742, 0.516, 0.8742, 0.516, 0.8754, 0.5129, 0.875, 0.75, 0.8719, 0.7469, 0.8719, 0.7469, 0.875, 0.75, 0.625, 0.0, 0.625, 0.0, 0.625, 0.0, 0.625, 0.0, 0.625, 0.25, 0.625, 0.25, 0.625, 0.25, 0.625, 0.25, 0.625, 0.0, 0.625, 1.0, 0.625, 1.0, 0.625, 0.0, 0.625, 0.75, 0.625, 0.75, 0.625, 0.75, 0.625, 0.75, 0.625, 0.5, 0.625, 0.5, 0.625, 0.5, 0.625, 0.5, 0.625, 0.5, 0.625, 0.5, 0.625, 0.5, 0.625, 0.5, 0.625, 0.25, 0.625, 0.25, 0.625, 0.25, 0.625, 0.25, 0.625, 0.25, 0.625, 0.5, 0.625, 0.5, 0.625, 0.25, 0.375, 0.0, 0.625, 0.0, 0.625, 0.25, 0.375, 0.25, 0.375, 0.25, 0.625, 0.25, 0.625, 0.5, 0.375, 0.5, 0.375, 0.5, 0.625, 0.5, 0.625, 0.75, 0.375, 0.75, 0.375, 0.75, 0.625, 0.75, 0.625, 1.0, 0.375, 1.0, 0.125, 0.5, 0.375, 0.5, 0.375, 0.75, 0.125, 0.75, 0.625, 0.5, 0.875, 0.5, 0.875, 0.75, 0.625, 0.75, 0.375, 0.0, 0.625, 0.0, 0.625, 0.25, 0.375, 0.25, 0.375, 0.25, 0.625, 0.25, 0.625, 0.5, 0.375, 0.5, 0.375, 0.5, 0.625, 0.5, 0.625, 0.75, 0.375, 0.75, 0.375, 0.75, 0.625, 0.75, 0.625, 1.0, 0.375, 1.0, 0.125, 0.5, 0.375, 0.5, 0.375, 0.75, 0.125, 0.75, 0.625, 0.5, 0.875, 0.5, 0.875, 0.75, 0.625, 0.75, 0.375, 0.25, 0.625, 0.25, 0.625, 0.25, 0.375, 0.25, 0.375, 0.0, 0.625, 0.0, 0.625, 0.25, 0.375, 0.25, 0.375, 0.25, 0.625, 0.25, 0.625, 0.5, 0.375, 0.5, 0.375, 0.5, 0.625, 0.5, 0.625, 0.75, 0.375, 0.75, 0.375, 0.75, 0.625, 0.75, 0.625, 1.0, 0.375, 1.0, 0.125, 0.5, 0.375, 0.5, 0.375, 0.75, 0.125, 0.75, 0.625, 0.5, 0.875, 0.5, 0.875, 0.75, 0.625, 0.75])
me_cube_002.materials.append(mat_interior_walls)
me_cube_002.materials.append(mat_floor)
me_cube_002.materials.append(mat_exterior_walls)
me_cube_002.materials.append(mat_exterior_floor)
me_cube_002.materials.append(mat_roof_exterior)
me_cube_002.materials.append(mat_roof_interior)
me_cube_002.update()

# ---- objects
ob_floor_walls = bpy.data.objects.new('Floor/walls', me_cube_002)

# ---- transforms, parenting, visibility, modifiers, constraints
ob_floor_walls.location = (0.0, 0.0, 0.0)
ob_floor_walls.scale = (9.754, 9.754, 1.0)

# ---- collection membership
col_collection.objects.link(ob_floor_walls)

# ---- scene / render settings (as saved in the file)
scene.frame_start = 1; scene.frame_end = 250; scene.frame_set(1)
scene.render.engine = 'BLENDER_EEVEE_NEXT'
bpy.context.view_layer.update()

# ---- added for rendering (the .blend has no active camera and no usable light): camera, sun
cam_auto = bpy.data.cameras.new('AutoCamera')
cam_auto.lens = 50.0
cam_auto.sensor_width = 36.0
cam_auto.clip_end = 1000.0
ob_auto_camera = bpy.data.objects.new('AutoCamera', cam_auto)
scene.collection.objects.link(ob_auto_camera)
ob_auto_camera.location = (29.3459, -35.2151, 27.4248)
ob_auto_camera.rotation_euler = (1.09748, -7.21219e-08, 0.694738)
scene.camera = ob_auto_camera
light_auto_sun = bpy.data.lights.new('AutoSun', 'SUN')
light_auto_sun.energy = 3.0
light_auto_sun.angle = 0.0523599
ob_auto_sun = bpy.data.objects.new('AutoSun', light_auto_sun)
scene.collection.objects.link(ob_auto_sun)
ob_auto_sun.rotation_euler = (0.872665, 0.174533, 0.523599)
bpy.context.view_layer.update()

